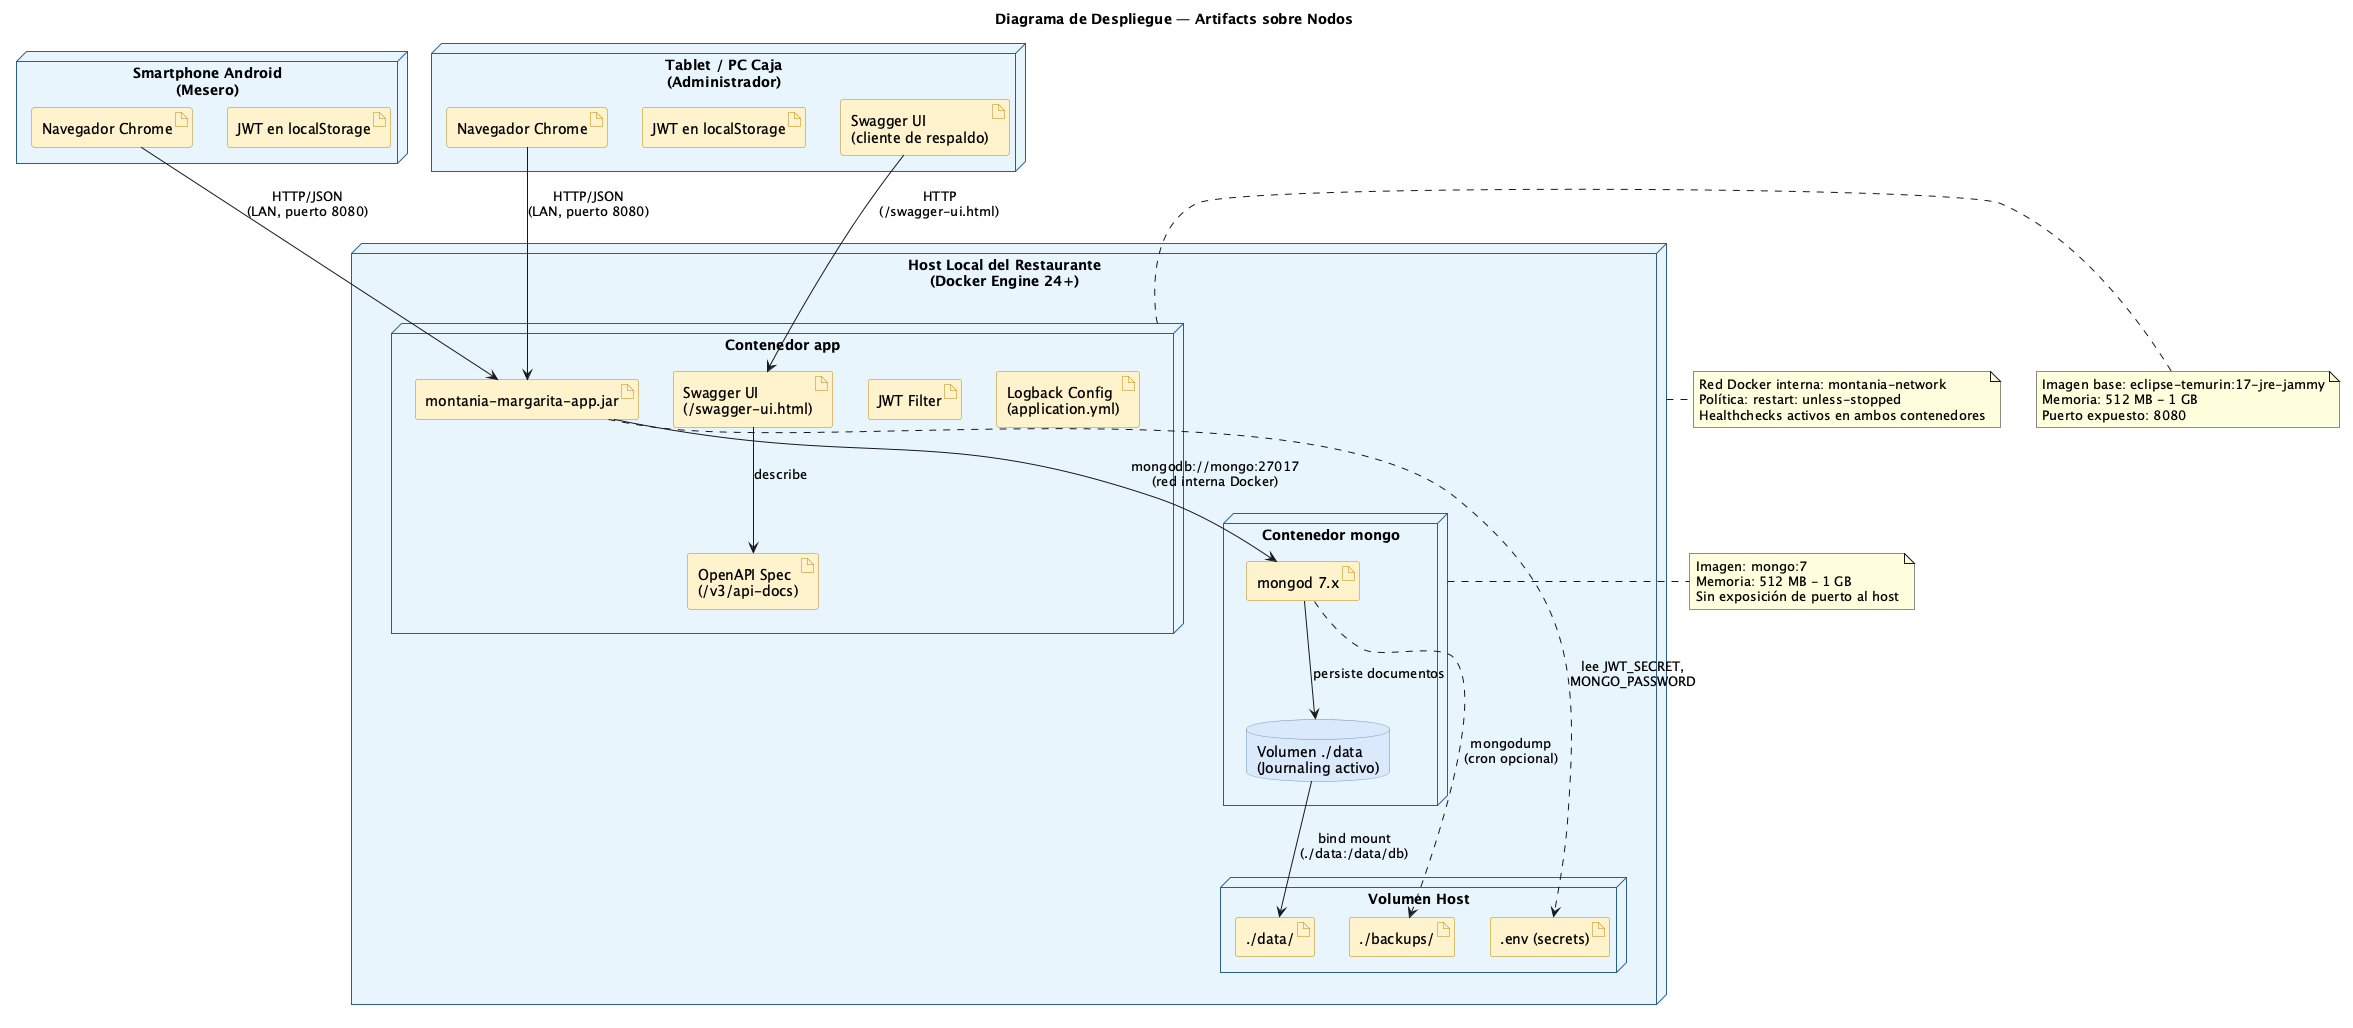

The diagram above was rendered by PlantUML. Its source (embedded in the PNG):
@startuml despliegue
title Diagrama de Despliegue — Artifacts sobre Nodos

skinparam node {
  BackgroundColor #E8F4FD
  BorderColor #2C5F8D
}
skinparam artifact {
  BackgroundColor #FFF2CC
  BorderColor #B8860B
}
skinparam database {
  BackgroundColor #DAE8FC
  BorderColor #6C8EBF
}

' ============== DISPOSITIVOS CLIENTE ==============

node "Smartphone Android\n(Mesero)" as MOV {
  artifact "Navegador Chrome" as ChromeM
  artifact "JWT en localStorage" as TokenM
}

node "Tablet / PC Caja\n(Administrador)" as CAJA {
  artifact "Navegador Chrome" as ChromeA
  artifact "JWT en localStorage" as TokenA
  artifact "Swagger UI\n(cliente de respaldo)" as SwgClient
}

' ============== HOST DE DESPLIEGUE ==============

node "Host Local del Restaurante\n(Docker Engine 24+)" as HOST {

  node "Contenedor app" as CTAPP {
    artifact "montania-margarita-app.jar" as JAR
    artifact "OpenAPI Spec\n(/v3/api-docs)" as OAS
    artifact "Swagger UI\n(/swagger-ui.html)" as SwgArt
    artifact "JWT Filter" as JwtArt
    artifact "Logback Config\n(application.yml)" as LogArt
  }

  node "Contenedor mongo" as CTMONGO {
    artifact "mongod 7.x" as MongoD
    database "Volumen ./data\n(Journaling activo)" as DataVol
  }

  node "Volumen Host" as VOL {
    artifact "./data/" as DataDir
    artifact "./backups/" as BackupDir
    artifact ".env (secrets)" as EnvFile
  }
}

' ============== CONEXIONES ==============

ChromeM --> JAR : HTTP/JSON\n(LAN, puerto 8080)
ChromeA --> JAR : HTTP/JSON\n(LAN, puerto 8080)
SwgClient --> SwgArt : HTTP\n(/swagger-ui.html)
SwgArt --> OAS : describe

JAR --> MongoD : mongodb://mongo:27017\n(red interna Docker)
MongoD --> DataVol : persiste documentos
DataVol --> DataDir : bind mount\n(./data:/data/db)
MongoD ..> BackupDir : mongodump\n(cron opcional)
JAR ..> EnvFile : lee JWT_SECRET,\nMONGO_PASSWORD

note right of HOST
  Red Docker interna: montania-network
  Política: restart: unless-stopped
  Healthchecks activos en ambos contenedores
end note

note right of CTAPP
  Imagen base: eclipse-temurin:17-jre-jammy
  Memoria: 512 MB - 1 GB
  Puerto expuesto: 8080
end note

note right of CTMONGO
  Imagen: mongo:7
  Memoria: 512 MB - 1 GB
  Sin exposición de puerto al host
end note
@enduml